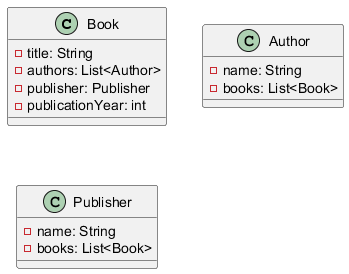

The diagram above was rendered by PlantUML. Its source (embedded in the PNG):
@startuml
   class Book {
       - title: String
       - authors: List<Author>
       - publisher: Publisher
       - publicationYear: int
   }

   class Author {
       - name: String
       - books: List<Book>
   }

   class Publisher {
       - name: String
       - books: List<Book>
   }
   @enduml